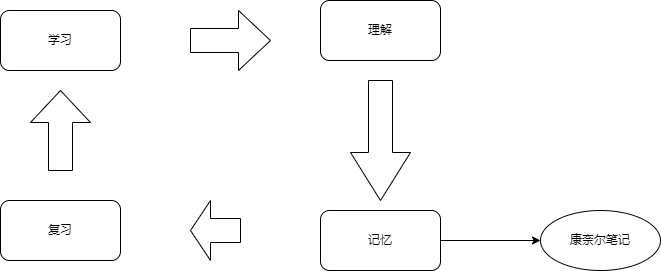

The diagram above was exported from draw.io. Its source (the exported page's mxGraphModel, read from the mxfile embedded in the PNG):
<mxGraphModel dx="2076" dy="1234" grid="1" gridSize="10" guides="1" tooltips="1" connect="1" arrows="1" fold="1" page="1" pageScale="1" pageWidth="4000" pageHeight="3000" math="0" shadow="0">
  <root>
    <mxCell id="0" />
    <mxCell id="1" parent="0" />
    <mxCell id="YQ4877PjLjOtvOkMdaj--1" value="学习" style="rounded=1;whiteSpace=wrap;html=1;" vertex="1" parent="1">
      <mxGeometry x="1840" y="1530" width="120" height="60" as="geometry" />
    </mxCell>
    <mxCell id="YQ4877PjLjOtvOkMdaj--2" value="理解" style="rounded=1;whiteSpace=wrap;html=1;" vertex="1" parent="1">
      <mxGeometry x="2160" y="1520" width="120" height="60" as="geometry" />
    </mxCell>
    <mxCell id="YQ4877PjLjOtvOkMdaj--10" style="edgeStyle=orthogonalEdgeStyle;rounded=0;orthogonalLoop=1;jettySize=auto;html=1;" edge="1" parent="1" source="YQ4877PjLjOtvOkMdaj--3" target="YQ4877PjLjOtvOkMdaj--9">
      <mxGeometry relative="1" as="geometry" />
    </mxCell>
    <mxCell id="YQ4877PjLjOtvOkMdaj--3" value="记忆" style="rounded=1;whiteSpace=wrap;html=1;" vertex="1" parent="1">
      <mxGeometry x="2160" y="1730" width="120" height="60" as="geometry" />
    </mxCell>
    <mxCell id="YQ4877PjLjOtvOkMdaj--4" value="复习" style="rounded=1;whiteSpace=wrap;html=1;" vertex="1" parent="1">
      <mxGeometry x="1840" y="1720" width="120" height="60" as="geometry" />
    </mxCell>
    <mxCell id="YQ4877PjLjOtvOkMdaj--5" value="" style="shape=singleArrow;whiteSpace=wrap;html=1;arrowWidth=0.4;arrowSize=0.4;" vertex="1" parent="1">
      <mxGeometry x="2030" y="1530" width="80" height="60" as="geometry" />
    </mxCell>
    <mxCell id="YQ4877PjLjOtvOkMdaj--6" value="" style="shape=singleArrow;whiteSpace=wrap;html=1;arrowWidth=0.4;arrowSize=0.4;rotation=90;" vertex="1" parent="1">
      <mxGeometry x="2160" y="1630" width="120" height="60" as="geometry" />
    </mxCell>
    <mxCell id="YQ4877PjLjOtvOkMdaj--7" value="" style="shape=singleArrow;whiteSpace=wrap;html=1;arrowWidth=0.4;arrowSize=0.4;rotation=-180;" vertex="1" parent="1">
      <mxGeometry x="2030" y="1720" width="50" height="60" as="geometry" />
    </mxCell>
    <mxCell id="YQ4877PjLjOtvOkMdaj--8" value="" style="shape=singleArrow;whiteSpace=wrap;html=1;arrowWidth=0.4;arrowSize=0.4;rotation=-90;" vertex="1" parent="1">
      <mxGeometry x="1860" y="1620" width="80" height="60" as="geometry" />
    </mxCell>
    <mxCell id="YQ4877PjLjOtvOkMdaj--9" value="康奈尔笔记" style="ellipse;whiteSpace=wrap;html=1;" vertex="1" parent="1">
      <mxGeometry x="2380" y="1730" width="120" height="60" as="geometry" />
    </mxCell>
  </root>
</mxGraphModel>